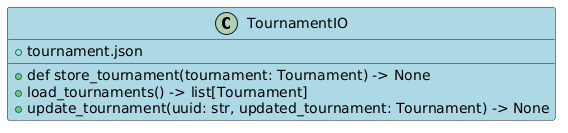

The diagram above was rendered by PlantUML. Its source (embedded in the PNG):
@startuml
class TournamentIO #LightBlue{
+ tournament.json

+ def store_tournament(tournament: Tournament) -> None
+ load_tournaments() -> list[Tournament]
+ update_tournament(uuid: str, updated_tournament: Tournament) -> None
}
@enduml